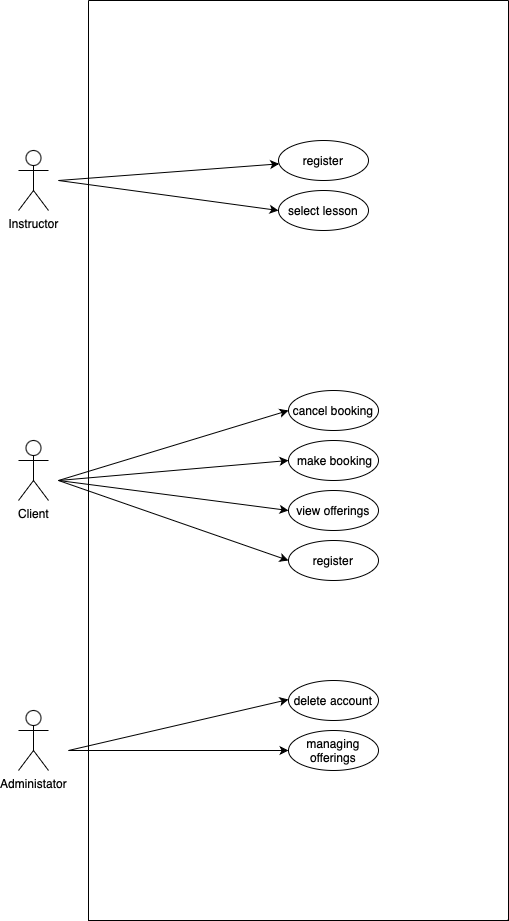

The diagram above was exported from draw.io. Its source (the exported page's mxGraphModel, read from the mxfile embedded in the PNG):
<mxGraphModel dx="984" dy="667" grid="1" gridSize="10" guides="1" tooltips="1" connect="1" arrows="1" fold="1" page="1" pageScale="1" pageWidth="850" pageHeight="1100" math="0" shadow="0">
  <root>
    <mxCell id="0" />
    <mxCell id="1" parent="0" />
    <mxCell id="es0sRvV_nypHDPxZ_Sgk-2" value="" style="swimlane;startSize=0;" vertex="1" parent="1">
      <mxGeometry x="120" y="80" width="420" height="920" as="geometry" />
    </mxCell>
    <mxCell id="es0sRvV_nypHDPxZ_Sgk-44" value="view offerings" style="ellipse;whiteSpace=wrap;html=1;" vertex="1" parent="es0sRvV_nypHDPxZ_Sgk-2">
      <mxGeometry x="200" y="490" width="90" height="40" as="geometry" />
    </mxCell>
    <mxCell id="es0sRvV_nypHDPxZ_Sgk-46" value="&amp;nbsp;make booking" style="ellipse;whiteSpace=wrap;html=1;" vertex="1" parent="es0sRvV_nypHDPxZ_Sgk-2">
      <mxGeometry x="200" y="440" width="90" height="40" as="geometry" />
    </mxCell>
    <mxCell id="es0sRvV_nypHDPxZ_Sgk-47" value="" style="endArrow=classic;html=1;rounded=0;" edge="1" parent="es0sRvV_nypHDPxZ_Sgk-2">
      <mxGeometry width="50" height="50" relative="1" as="geometry">
        <mxPoint x="-30" y="480" as="sourcePoint" />
        <mxPoint x="200" y="460" as="targetPoint" />
      </mxGeometry>
    </mxCell>
    <mxCell id="es0sRvV_nypHDPxZ_Sgk-54" value="" style="endArrow=classic;html=1;rounded=0;" edge="1" parent="es0sRvV_nypHDPxZ_Sgk-2">
      <mxGeometry width="50" height="50" relative="1" as="geometry">
        <mxPoint x="-20" y="750" as="sourcePoint" />
        <mxPoint x="200" y="750" as="targetPoint" />
      </mxGeometry>
    </mxCell>
    <mxCell id="es0sRvV_nypHDPxZ_Sgk-60" value="managing offerings" style="ellipse;whiteSpace=wrap;html=1;" vertex="1" parent="es0sRvV_nypHDPxZ_Sgk-2">
      <mxGeometry x="200" y="730" width="90" height="40" as="geometry" />
    </mxCell>
    <mxCell id="es0sRvV_nypHDPxZ_Sgk-62" value="select lesson" style="ellipse;whiteSpace=wrap;html=1;" vertex="1" parent="es0sRvV_nypHDPxZ_Sgk-2">
      <mxGeometry x="190" y="190" width="90" height="40" as="geometry" />
    </mxCell>
    <mxCell id="es0sRvV_nypHDPxZ_Sgk-63" value="" style="endArrow=classic;html=1;rounded=0;entryX=0;entryY=0.5;entryDx=0;entryDy=0;" edge="1" parent="es0sRvV_nypHDPxZ_Sgk-2">
      <mxGeometry width="50" height="50" relative="1" as="geometry">
        <mxPoint x="-30" y="480" as="sourcePoint" />
        <mxPoint x="200" y="560" as="targetPoint" />
      </mxGeometry>
    </mxCell>
    <mxCell id="es0sRvV_nypHDPxZ_Sgk-69" value="register" style="ellipse;whiteSpace=wrap;html=1;" vertex="1" parent="es0sRvV_nypHDPxZ_Sgk-2">
      <mxGeometry x="200" y="540" width="90" height="40" as="geometry" />
    </mxCell>
    <mxCell id="es0sRvV_nypHDPxZ_Sgk-70" value="cancel booking" style="ellipse;whiteSpace=wrap;html=1;" vertex="1" parent="es0sRvV_nypHDPxZ_Sgk-2">
      <mxGeometry x="200" y="390" width="90" height="40" as="geometry" />
    </mxCell>
    <mxCell id="es0sRvV_nypHDPxZ_Sgk-71" value="" style="endArrow=classic;html=1;rounded=0;" edge="1" parent="es0sRvV_nypHDPxZ_Sgk-2">
      <mxGeometry width="50" height="50" relative="1" as="geometry">
        <mxPoint x="-30" y="480" as="sourcePoint" />
        <mxPoint x="200" y="410" as="targetPoint" />
      </mxGeometry>
    </mxCell>
    <mxCell id="es0sRvV_nypHDPxZ_Sgk-72" value="delete account" style="ellipse;whiteSpace=wrap;html=1;" vertex="1" parent="es0sRvV_nypHDPxZ_Sgk-2">
      <mxGeometry x="200" y="680" width="90" height="40" as="geometry" />
    </mxCell>
    <mxCell id="es0sRvV_nypHDPxZ_Sgk-73" value="" style="endArrow=classic;html=1;rounded=0;" edge="1" parent="es0sRvV_nypHDPxZ_Sgk-2">
      <mxGeometry width="50" height="50" relative="1" as="geometry">
        <mxPoint x="-20" y="750" as="sourcePoint" />
        <mxPoint x="200" y="699" as="targetPoint" />
      </mxGeometry>
    </mxCell>
    <mxCell id="es0sRvV_nypHDPxZ_Sgk-74" value="register" style="ellipse;whiteSpace=wrap;html=1;" vertex="1" parent="es0sRvV_nypHDPxZ_Sgk-2">
      <mxGeometry x="190" y="140" width="90" height="40" as="geometry" />
    </mxCell>
    <mxCell id="es0sRvV_nypHDPxZ_Sgk-75" value="" style="endArrow=classic;html=1;rounded=0;" edge="1" parent="es0sRvV_nypHDPxZ_Sgk-2" target="es0sRvV_nypHDPxZ_Sgk-74">
      <mxGeometry width="50" height="50" relative="1" as="geometry">
        <mxPoint x="-30" y="180" as="sourcePoint" />
        <mxPoint x="190" y="129.5" as="targetPoint" />
      </mxGeometry>
    </mxCell>
    <mxCell id="es0sRvV_nypHDPxZ_Sgk-3" value="Instructor" style="shape=umlActor;verticalLabelPosition=bottom;verticalAlign=top;html=1;outlineConnect=0;" vertex="1" parent="1">
      <mxGeometry x="50" y="230" width="30" height="60" as="geometry" />
    </mxCell>
    <mxCell id="es0sRvV_nypHDPxZ_Sgk-4" value="Client" style="shape=umlActor;verticalLabelPosition=bottom;verticalAlign=top;html=1;outlineConnect=0;" vertex="1" parent="1">
      <mxGeometry x="50" y="520" width="30" height="60" as="geometry" />
    </mxCell>
    <mxCell id="es0sRvV_nypHDPxZ_Sgk-15" value="Administator" style="shape=umlActor;verticalLabelPosition=bottom;verticalAlign=top;html=1;outlineConnect=0;" vertex="1" parent="1">
      <mxGeometry x="50" y="790" width="30" height="60" as="geometry" />
    </mxCell>
    <mxCell id="es0sRvV_nypHDPxZ_Sgk-45" value="" style="endArrow=classic;html=1;rounded=0;" edge="1" parent="1">
      <mxGeometry width="50" height="50" relative="1" as="geometry">
        <mxPoint x="90" y="560" as="sourcePoint" />
        <mxPoint x="320" y="590" as="targetPoint" />
      </mxGeometry>
    </mxCell>
    <mxCell id="es0sRvV_nypHDPxZ_Sgk-66" value="" style="endArrow=classic;html=1;rounded=0;entryX=0;entryY=0.5;entryDx=0;entryDy=0;" edge="1" parent="1" target="es0sRvV_nypHDPxZ_Sgk-62">
      <mxGeometry width="50" height="50" relative="1" as="geometry">
        <mxPoint x="90" y="260" as="sourcePoint" />
        <mxPoint x="320" y="220" as="targetPoint" />
      </mxGeometry>
    </mxCell>
  </root>
</mxGraphModel>